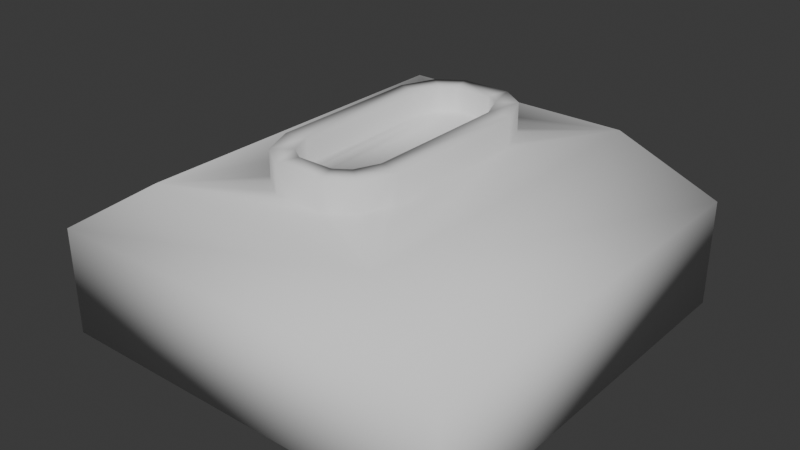 # Source: Mk600_Beam_Cannon.blend  (saved by Blender 4.1.24; exported with 4.5.12 LTS)
import bpy
from mathutils import Matrix  # noqa: F401  (used for matrix-valued properties, if any)

bpy.ops.wm.read_factory_settings(use_empty=True)
scene = bpy.context.scene
scene.name = 'Scene'

# ---- collections
col_collection = bpy.data.collections.new('Collection'); scene.collection.children.link(col_collection)

# ---- world
world_world = bpy.data.worlds.new('World'); scene.world = world_world
world_world.use_nodes = True; world_world.node_tree.nodes.clear()
_N = world_world.node_tree.nodes; _L = world_world.node_tree.links
n0 = _N.new('ShaderNodeOutputWorld'); n0.name = 'World Output'; n0.location = (300, 300)
n1 = _N.new('ShaderNodeBackground'); n1.name = 'Background'; n1.location = (10, 300)
n1.inputs[0].default_value = (0.05088, 0.05088, 0.05088, 1.0)
_L.new(n1.outputs[0], n0.inputs[0])
n0.is_active_output = True
world_world.color = (0.05088, 0.05088, 0.05088)
world_world.use_sun_shadow = False
world_world.sun_shadow_jitter_overblur = 0.0

# ---- meshes
me_mk600_beam_cannon = bpy.data.meshes.new('Mk600 Beam Cannon')
me_mk600_beam_cannon.from_pydata([(-50.0, 50.0, -16.0), (50.0, 50.0, -16.0), (-50.0, -50.0, -16.0), (50.0, -50.0, -16.0), (-15.0, 18.5, 31.0), (-10.0, 17.51, 31.0), (-7.647, 23.21, 31.0), (-10.0, -17.51, 31.0), (-10.0, 17.51, 25.0), (-10.0, -17.51, 25.0), (5.85, 30.5, 31.0), (7.647, 23.21, 31.0), (11.7, 26.5, 31.0), (10.0, 17.51, 31.0), (-5.85, 30.5, 31.0), (-4.304, 25.5, 31.0), (-7.647, 23.21, 25.0), (-7.647, -23.21, 25.0), (4.304, 25.5, 31.0), (7.647, 23.21, 25.0), (10.0, 17.51, 25.0), (-11.7, -26.5, 31.0), (-7.647, -23.21, 31.0), (-4.304, 25.5, 25.0), (10.0, -17.51, 25.0), (-5.85, -30.5, 31.0), (-4.304, -25.5, 25.0), (4.304, 25.5, 25.0), (7.647, -23.21, 25.0), (10.0, -17.51, 31.0), (-4.304, -25.5, 31.0), (4.304, -25.5, 25.0), (15.0, -18.5, 31.0), (7.647, -23.21, 31.0), (11.7, -26.5, 31.0), (4.304, -25.5, 31.0), (5.85, -30.5, 31.0), (-15.0, -18.5, 31.0), (15.0, 18.5, 31.0), (-11.7, 26.5, 31.0), (-2.34, -30.5, 24.0), (-5.85, -30.5, 24.0), (-7.605, -29.3, 24.0), (5.85, -30.5, 24.0), (-11.7, -26.5, 24.0), (7.605, -29.3, 24.0), (-12.69, -24.1, 24.0), (11.7, -26.5, 24.0), (-15.0, -18.5, 24.0), (12.69, -24.1, 24.0), (-15.0, -7.4, 24.0), (15.0, -18.5, 24.0), (14.09, -20.72, 24.0), (-15.0, 18.5, 24.0), (15.0, -7.4, 24.0), (-14.01, 20.9, 24.0), (-14.09, 20.72, 24.0), (15.0, 18.5, 24.0), (-11.7, 26.5, 24.0), (14.01, 20.9, 24.0), (-9.945, 27.7, 24.0), (11.7, 26.5, 24.0), (-5.85, 30.5, 24.0), (9.945, 27.7, 24.0), (-2.34, 30.5, 24.0), (5.85, 30.5, 24.0), (50.0, 50.0, 10.0), (-28.56, 42.0, 24.0), (28.56, 42.0, 24.0), (28.56, -42.0, 24.0), (-50.0, 50.0, 10.0), (-28.56, -42.0, 24.0), (-50.0, -50.0, 10.0), (50.0, -50.0, 10.0)], [], [(0, 1, 2), (2, 1, 3), (4, 5, 6), (4, 7, 5), (8, 6, 5), (9, 8, 5), (10, 11, 12), (12, 11, 13), (9, 5, 7), (14, 6, 15), (8, 16, 6), (17, 8, 9), (10, 18, 11), (11, 19, 20), (11, 20, 13), (21, 22, 7), (17, 9, 7), (16, 15, 6), (17, 16, 8), (23, 18, 15), (18, 19, 11), (19, 24, 20), (13, 20, 24), (25, 22, 21), (17, 7, 22), (16, 23, 15), (26, 16, 17), (23, 27, 18), (18, 27, 19), (24, 19, 28), (13, 24, 29), (25, 30, 22), (26, 17, 22), (26, 23, 16), (31, 27, 23), (28, 19, 27), (29, 24, 28), (32, 29, 33), (26, 22, 30), (31, 23, 26), (32, 33, 34), (28, 27, 31), (29, 28, 33), (31, 26, 30), (35, 34, 33), (33, 28, 31), (31, 30, 35), (33, 31, 35), (36, 30, 25), (36, 35, 30), (35, 36, 34), (21, 7, 37), (4, 37, 7), (38, 29, 32), (38, 13, 29), (4, 6, 39), (12, 13, 38), (14, 39, 6), (14, 15, 18), (14, 18, 10), (36, 25, 40), (40, 25, 41), (25, 21, 41), (41, 21, 42), (43, 36, 40), (42, 21, 44), (34, 36, 45), (45, 36, 43), (21, 37, 44), (44, 37, 46), (45, 47, 34), (46, 37, 48), (32, 34, 49), (49, 34, 47), (48, 37, 50), (50, 37, 4), (51, 32, 52), (52, 32, 49), (53, 50, 4), (38, 32, 54), (54, 32, 51), (39, 55, 4), (4, 55, 56), (4, 56, 53), (57, 38, 54), (55, 39, 58), (12, 38, 59), (59, 38, 57), (39, 14, 58), (58, 14, 60), (59, 61, 12), (60, 14, 62), (10, 12, 63), (63, 12, 61), (14, 10, 62), (62, 10, 64), (63, 65, 10), (65, 64, 10), (66, 67, 68), (66, 68, 69), (66, 70, 67), (71, 70, 72), (69, 71, 72), (51, 52, 69), (63, 61, 68), (56, 55, 67), (67, 55, 58), (67, 58, 60), (60, 62, 67), (67, 62, 64), (67, 64, 68), (68, 64, 65), (68, 65, 63), (61, 59, 68), (68, 59, 57), (68, 57, 69), (69, 57, 54), (69, 54, 51), (71, 67, 70), (47, 69, 49), (49, 69, 52), (47, 45, 69), (69, 45, 43), (69, 43, 71), (71, 43, 40), (71, 40, 41), (41, 42, 71), (71, 42, 44), (71, 44, 46), (46, 48, 71), (71, 48, 50), (71, 50, 67), (67, 50, 53), (67, 53, 56), (3, 1, 66), (66, 1, 0), (66, 69, 73), (3, 66, 73), (66, 0, 70), (69, 72, 73), (2, 3, 73), (70, 0, 2), (2, 73, 72), (70, 2, 72)])
me_mk600_beam_cannon.polygons.foreach_set('use_smooth', [True] * 144)
me_mk600_beam_cannon.update()

# ---- objects
ob_mk600_beam_cannon = bpy.data.objects.new('Mk600 Beam Cannon', me_mk600_beam_cannon)

# ---- transforms, parenting, visibility, modifiers, constraints
ob_mk600_beam_cannon.location = (0.0, 0.0, 0.0)
ob_mk600_beam_cannon.scale = (0.01, 0.01, 0.01)

# ---- collection membership
col_collection.objects.link(ob_mk600_beam_cannon)

# ---- scene / render settings (as saved in the file)
scene.frame_start = 1; scene.frame_end = 250; scene.frame_set(1)
scene.render.engine = 'BLENDER_EEVEE_NEXT'
scene.cycles.sampling_pattern = 'TABULATED_SOBOL'
scene.eevee.ray_tracing_options.trace_max_roughness = 0.0
bpy.context.view_layer.update()

# ---- added for rendering (the .blend has no active camera and no usable light): camera, sun
cam_auto = bpy.data.cameras.new('AutoCamera')
cam_auto.lens = 50.0
cam_auto.sensor_width = 36.0
cam_auto.clip_end = 1000.0
ob_auto_camera = bpy.data.objects.new('AutoCamera', cam_auto)
scene.collection.objects.link(ob_auto_camera)
ob_auto_camera.location = (1.37883, -1.6546, 1.17807)
ob_auto_camera.rotation_euler = (1.09748, -7.21219e-08, 0.694738)
scene.camera = ob_auto_camera
light_auto_sun = bpy.data.lights.new('AutoSun', 'SUN')
light_auto_sun.energy = 3.0
light_auto_sun.angle = 0.0523599
ob_auto_sun = bpy.data.objects.new('AutoSun', light_auto_sun)
scene.collection.objects.link(ob_auto_sun)
ob_auto_sun.rotation_euler = (0.872665, 0.174533, 0.523599)
bpy.context.view_layer.update()

